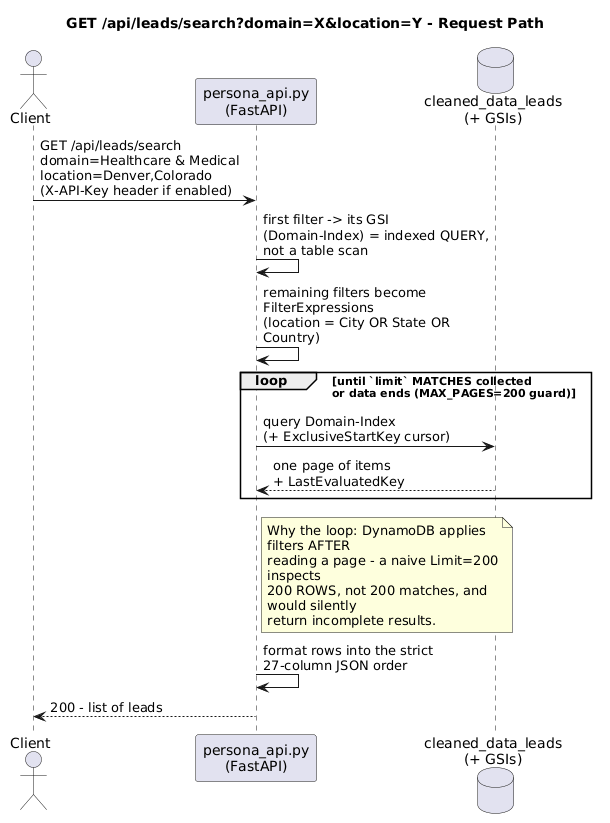

The diagram above was rendered by PlantUML. Its source (embedded in the PNG):
@startuml
title GET /api/leads/search?domain=X&location=Y - Request Path
skinparam shadowing false
skinparam wrapWidth 240

actor Client
participant "persona_api.py\n(FastAPI)" as API
database "cleaned_data_leads\n(+ GSIs)" as DDB

Client -> API : GET /api/leads/search\ndomain=Healthcare & Medical\nlocation=Denver,Colorado\n(X-API-Key header if enabled)
API -> API : first filter -> its GSI\n(Domain-Index) = indexed QUERY,\nnot a table scan
API -> API : remaining filters become\nFilterExpressions\n(location = City OR State OR Country)
loop until `limit` MATCHES collected\nor data ends (MAX_PAGES=200 guard)
  API -> DDB : query Domain-Index\n(+ ExclusiveStartKey cursor)
  DDB --> API : one page of items\n+ LastEvaluatedKey
end
note right of API
  Why the loop: DynamoDB applies filters AFTER
  reading a page - a naive Limit=200 inspects
  200 ROWS, not 200 matches, and would silently
  return incomplete results.
end note
API -> API : format rows into the strict\n27-column JSON order
API --> Client : 200 - list of leads
@enduml